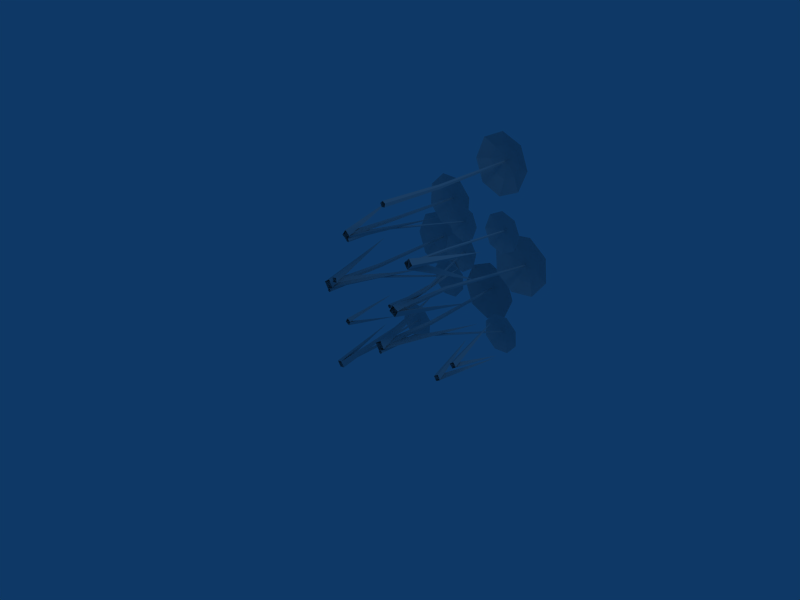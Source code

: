 # Source: papyrus2.blend  (saved by Blender 2.45.0; exported with 4.5.12 LTS)
import bpy
from mathutils import Matrix  # noqa: F401  (used for matrix-valued properties, if any)

bpy.ops.wm.read_factory_settings(use_empty=True)
scene = bpy.context.scene
scene.name = 'Scene'

# ---- collections
col_collection_1 = bpy.data.collections.new('Collection 1'); scene.collection.children.link(col_collection_1)

# ---- materials (node trees are filled in below, after node groups)
mat_material = bpy.data.materials.new('Material')
mat_material.alpha_threshold = 0.0
mat_material.roughness = 0.5
mat_material.line_color = (0.0, 0.0, 0.0, 1.0)

# ---- material node trees

# ---- world
world_world = bpy.data.worlds.new('World'); scene.world = world_world
world_world.color = (0.05656, 0.2208, 0.4)
world_world.use_sun_shadow = False
world_world.sun_shadow_jitter_overblur = 0.0
world_world.cycles.sampling_method = 'MANUAL'
world_world.cycles.sample_map_resolution = 256

# ---- cameras
cam_camera = bpy.data.cameras.new('Camera')
cam_camera.passepartout_alpha = 0.2
cam_camera.clip_end = 100.0
cam_camera.lens = 35.0
cam_camera.ortho_scale = 7.314
cam_camera.show_passepartout = False
cam_camera.show_safe_areas = True
cam_camera.dof.focus_distance = 0.0
cam_camera.dof.aperture_fstop = 128.0

# ---- lights
light_spot = bpy.data.lights.new('Spot', 'POINT')
light_spot.transmission_factor = 0.0
light_spot.cutoff_distance = 30.0
light_spot.energy = 100.0
light_spot.shadow_buffer_clip_start = 1.001
light_spot.shadow_soft_size = 1.0
light_spot.shadow_maximum_resolution = 0.006
light_spot.use_absolute_resolution = True
light_spot.cycles.use_multiple_importance_sampling = False

# ---- meshes
me_cube = bpy.data.meshes.new('Cube')
me_cube.from_pydata([(0.07216, 0.01563, -0.3602), (0.08101, 0.01563, -0.3044), (0.03059, 0.01563, -0.2787), (-0.009427, 0.01563, -0.3187), (0.01626, 0.01563, -0.3691), (0.07828, 1.073, -0.3507), (0.08464, 1.073, -0.3105), (0.04842, 1.073, -0.2921), (0.01968, 1.073, -0.3208), (0.03814, 1.073, -0.357), (-0.07455, 2.66, -0.3409), (-0.07078, 2.659, -0.3168), (-0.09224, 2.663, -0.3057), (-0.1093, 2.665, -0.323), (-0.09834, 2.664, -0.3447), (0.1242, 0.01563, -0.3451), (0.05705, 0.01563, -0.2401), (-0.04798, 0.01563, -0.3073), (0.01919, 0.01563, -0.4123), (-0.1383, 1.334, 0.01179), (0.3684, 1.81, -0.508), (-0.4581, 2.599, -0.7195), (-0.4581, 2.599, 0.01078), (0.2721, 2.588, 0.01078), (0.2721, 2.588, -0.7195), (-0.09301, 2.593, 0.1634), (-0.6108, 2.601, -0.3544), (-0.09301, 2.593, -0.8722), (0.4247, 2.586, -0.3544), (-0.08253, 2.722, -0.3016), (-0.3785, 2.684, -0.328), (-0.09268, 2.68, -0.04212), (0.1931, 2.676, -0.328), (-0.09268, 2.68, -0.6138), (0.1089, 2.677, -0.5296), (-0.2942, 2.683, -0.5296), (0.1089, 2.677, -0.1264), (-0.2942, 2.683, -0.1264), (-0.741, 0.944, 0.3052), (-0.8613, 0.6613, 0.7159), (-0.8096, -0.1222, 0.469), (-0.8201, -0.1215, 0.5419), (-0.7475, -0.1159, 0.5523), (-0.7369, -0.1166, 0.4794), (1.267, 0.01401, -0.3573), (1.225, 0.00956, -0.2923), (1.161, 0.002602, -0.3339), (1.202, 0.007052, -0.3989), (1.017, 0.8089, -0.1362), (1.298, 1.136, -0.4582), (-0.3231, 1.295, -0.2904), (-0.9032, 1.01, -0.6872), (-0.6437, -0.1334, -0.9286), (-0.7446, -0.1173, -0.9601), (-0.7791, -0.1348, -0.8604), (-0.6782, -0.1508, -0.8289), (-0.7665, 1.675, -1.008), (-0.9942, 1.671, -0.8965), (-0.6548, 1.675, -0.7805), (-0.8824, 1.671, -0.6688), (-0.7453, 1.673, -0.6771), (-0.9859, 1.67, -0.7593), (-0.9037, 1.673, -0.9999), (-0.6631, 1.676, -0.9177), (-0.8375, 1.699, -0.8506), (-1.109, 1.613, -0.6802), (-0.6735, 1.618, -0.5312), (-0.5246, 1.623, -0.9672), (-0.9605, 1.618, -1.116), (-0.922, 1.615, -0.5163), (-1.124, 1.615, -0.9287), (-0.712, 1.622, -1.131), (-0.5096, 1.622, -0.7186), (-0.8166, 1.663, -0.8306), (-0.8165, 1.664, -0.846), (-0.8309, 1.662, -0.851), (-0.84, 1.66, -0.8388), (-0.8311, 1.66, -0.8262), (-0.7101, 0.6139, -0.8743), (-0.7097, 0.6139, -0.8999), (-0.734, 0.6139, -0.9081), (-0.7493, 0.6139, -0.8876), (-0.7346, 0.6139, -0.8667), (-0.6944, -0.05188, -0.8735), (-0.6939, -0.05188, -0.9091), (-0.7276, -0.05188, -0.9207), (-0.749, -0.05188, -0.8921), (-0.7285, -0.05188, -0.863), (0.09739, -0.0006166, -0.4199), (0.08593, -0.0006166, -0.3842), (0.04845, -0.0006166, -0.3841), (0.03674, -0.0006166, -0.4197), (0.06698, -0.0006166, -0.4418), (0.09814, 0.6996, -0.4124), (0.08992, 0.6996, -0.3868), (0.06299, 0.6996, -0.3867), (0.05458, 0.6996, -0.4122), (0.07631, 0.6996, -0.4281), (0.5964, 2.159, -0.6994), (0.5914, 2.158, -0.684), (0.5754, 2.16, -0.6838), (0.5705, 2.162, -0.6991), (0.5834, 2.161, -0.7087), (0.484, 2.118, -1.033), (0.2687, 2.118, -0.6072), (0.6949, 2.111, -0.392), (0.9101, 2.111, -0.8182), (0.4368, 2.115, -0.4105), (0.2873, 2.12, -0.8653), (0.742, 2.115, -1.015), (0.8916, 2.11, -0.5601), (0.58, 2.199, -0.6788), (0.415, 2.174, -0.7815), (0.4976, 2.172, -0.5304), (0.7486, 2.169, -0.613), (0.6661, 2.172, -0.864), (0.7589, 2.17, -0.7555), (0.5236, 2.174, -0.8743), (0.6401, 2.17, -0.5202), (0.4048, 2.174, -0.639), (-0.1206, 2.174, 0.4544), (-0.2682, 2.17, 0.236), (-0.3389, 2.174, 0.602), (-0.4865, 2.17, 0.3837), (-0.4584, 2.172, 0.5237), (-0.4082, 2.169, 0.2642), (-0.1487, 2.172, 0.3143), (-0.1989, 2.174, 0.5738), (-0.293, 2.199, 0.4038), (-0.5073, 2.11, 0.1484), (-0.5982, 2.115, 0.6185), (-0.1281, 2.12, 0.7093), (-0.03727, 2.115, 0.2392), (-0.6492, 2.111, 0.3648), (-0.2537, 2.111, 0.09738), (0.01374, 2.118, 0.4929), (-0.3818, 2.118, 0.7603), (-0.3106, 2.161, 0.4283), (-0.2946, 2.162, 0.4262), (-0.2914, 2.16, 0.4104), (-0.3055, 2.158, 0.4028), (-0.3173, 2.159, 0.4138), (0.269, 0.6996, 0.4302), (0.2957, 0.6996, 0.4269), (0.3008, 0.6996, 0.4004), (0.2773, 0.6996, 0.3874), (0.2576, 0.6996, 0.4058), (0.2705, -0.0006166, 0.4467), (0.3077, -0.0006166, 0.4421), (0.3148, -0.0006166, 0.4053), (0.282, -0.0006166, 0.3871), (0.2546, -0.0006166, 0.4127), (0.7601, 0.02144, 1.202), (0.7639, 0.02144, 1.237), (0.7313, 0.02144, 1.252), (0.7074, 0.02144, 1.225), (0.7253, 0.02144, 1.194), (0.7637, 0.6872, 1.208), (0.7663, 0.6872, 1.234), (0.743, 0.6872, 1.244), (0.7258, 0.6872, 1.225), (0.7386, 0.6872, 1.203), (0.8677, 1.734, 1.22), (0.8693, 1.733, 1.235), (0.8555, 1.735, 1.241), (0.8453, 1.737, 1.23), (0.8529, 1.736, 1.217), (0.6393, 1.695, 0.9692), (0.6152, 1.695, 1.428), (1.074, 1.688, 1.452), (1.098, 1.688, 0.9933), (0.8395, 1.692, 1.536), (0.5313, 1.697, 1.194), (0.8737, 1.692, 0.8854), (1.182, 1.687, 1.228), (0.8614, 1.773, 1.244), (0.6764, 1.749, 1.218), (0.8465, 1.746, 1.407), (1.035, 1.744, 1.237), (0.8653, 1.746, 1.048), (0.9892, 1.744, 1.107), (0.7359, 1.748, 1.094), (0.9759, 1.744, 1.361), (0.7226, 1.748, 1.347), (0.7328, -0.07752, 1.148), (0.8056, -0.0615, 1.224), (0.727, -0.04402, 1.295), (0.6541, -0.06005, 1.218), (0.9983, 1.083, 1.133), (0.6849, 1.368, 0.5044), (-0.8551, 1.085, -0.1622), (-0.4241, 0.7902, -0.2905), (-0.6373, -0.02671, -0.1086), (-0.5692, -0.02671, -0.1451), (-0.6058, -0.02671, -0.2132), (-0.6738, -0.02671, -0.1766), (1.501, -0.0512, 0.03359), (1.545, -0.04568, -0.02498), (1.604, -0.04505, 0.01951), (1.56, -0.05057, 0.07808), (1.64, 0.7462, -0.1124), (1.307, 0.9946, 0.1877), (1.011, 2.437, 0.3471), (0.6585, 2.431, 0.1508), (0.8142, 2.437, 0.6992), (0.4621, 2.431, 0.5029), (0.5971, 2.434, 0.6747), (0.4867, 2.43, 0.2858), (0.8756, 2.434, 0.1753), (0.986, 2.438, 0.5642), (0.7403, 2.476, 0.397), (0.2716, 2.339, 0.1961), (0.4716, 2.347, 0.9005), (1.176, 2.355, 0.7004), (0.9759, 2.347, -0.004053), (0.2271, 2.342, 0.5893), (0.5827, 2.342, -0.04852), (1.22, 2.353, 0.3071), (0.8648, 2.353, 0.945), (-0.025, 1.81, 0.3576), (0.6707, 1.334, 0.1505), (0.3266, 0.01563, 0.4442), (0.4364, 0.01563, 0.3851), (0.3774, 0.01563, 0.2753), (0.2676, 0.01563, 0.3344), (0.7331, 2.417, 0.4424), (0.7533, 2.419, 0.4287), (0.7468, 2.416, 0.4053), (0.7227, 2.413, 0.4045), (0.7142, 2.414, 0.4275), (0.337, 1.073, 0.3866), (0.3707, 1.073, 0.364), (0.3596, 1.073, 0.3249), (0.319, 1.073, 0.3234), (0.305, 1.073, 0.3615), (0.3502, 0.01563, 0.4079), (0.3972, 0.01563, 0.3763), (0.3817, 0.01563, 0.3219), (0.3252, 0.01563, 0.3198), (0.3057, 0.01563, 0.3729), (-0.4988, -0.06123, 1.252), (-0.5079, -0.06123, 1.301), (-0.5566, -0.06123, 1.307), (-0.5775, -0.06123, 1.262), (-0.5418, -0.06123, 1.229), (-0.4966, 0.8555, 1.262), (-0.5031, 0.8555, 1.297), (-0.5381, 0.8555, 1.301), (-0.5532, 0.8555, 1.269), (-0.5275, 0.8555, 1.245), (-0.6242, 2.232, 1.225), (-0.6282, 2.232, 1.246), (-0.649, 2.234, 1.249), (-0.6578, 2.237, 1.23), (-0.6425, 2.235, 1.215), (-0.4607, -0.06123, 1.28), (-0.5463, -0.06123, 1.346), (-0.6124, -0.06123, 1.26), (-0.5268, -0.06123, 1.194), (-0.7795, 1.082, 1.495), (-0.2137, 1.495, 1.219), (-0.8265, 2.179, 0.8039), (-1.04, 2.179, 1.4), (-0.4442, 2.17, 1.614), (-0.2304, 2.17, 1.018), (-0.7869, 2.174, 1.632), (-1.058, 2.181, 1.057), (-0.4838, 2.174, 0.7861), (-0.2127, 2.168, 1.36), (-0.6422, 2.286, 1.255), (-0.8761, 2.253, 1.147), (-0.7265, 2.25, 1.464), (-0.4095, 2.246, 1.314), (-0.5591, 2.25, 0.9971), (-0.4192, 2.247, 1.125), (-0.7483, 2.252, 1.007), (-0.5372, 2.247, 1.454), (-0.8663, 2.252, 1.336), (-0.4607, -0.07532, 1.211), (-0.4805, -0.07532, 1.237), (-0.5112, -0.07532, 1.226), (-0.5103, -0.07532, 1.194), (-0.4791, -0.07532, 1.184), (-0.4623, 0.5319, 1.217), (-0.4765, 0.5319, 1.236), (-0.4985, 0.5319, 1.228), (-0.4979, 0.5319, 1.205), (-0.4755, 0.5319, 1.198), (0.02842, 1.797, 1.129), (0.01985, 1.797, 1.14), (0.006736, 1.799, 1.136), (0.007208, 1.8, 1.122), (0.02061, 1.799, 1.118), (0.03444, 1.762, 0.8234), (-0.266, 1.762, 1.108), (0.01887, 1.756, 1.409), (0.3193, 1.756, 1.124), (-0.1864, 1.759, 1.318), (-0.1753, 1.764, 0.9031), (0.2397, 1.759, 0.914), (0.2286, 1.755, 1.329), (0.009024, 1.832, 1.141), (-0.09559, 1.811, 1.009), (-0.1017, 1.808, 1.238), (0.1274, 1.806, 1.244), (0.1335, 1.808, 1.015), (0.1775, 1.807, 1.131), (0.02022, 1.81, 0.9649), (0.01162, 1.807, 1.288), (-0.1456, 1.81, 1.122), (-0.7399, 2.174, -0.02761), (-0.5046, 2.17, 0.0912), (-0.6211, 2.174, -0.2629), (-0.3858, 2.17, -0.1441), (-0.4786, 2.172, -0.2527), (-0.396, 2.169, -0.001609), (-0.6471, 2.172, 0.08098), (-0.7296, 2.174, -0.1701), (-0.5647, 2.199, -0.06745), (-0.2531, 2.11, 0.05124), (-0.4026, 2.115, -0.4035), (-0.8574, 2.12, -0.2539), (-0.7079, 2.115, 0.2008), (-0.2346, 2.111, -0.2068), (-0.4498, 2.111, 0.2194), (-0.8759, 2.118, 0.004141), (-0.6607, 2.118, -0.4221), (-0.5612, 2.161, -0.09737), (-0.5742, 2.162, -0.08775), (-0.5693, 2.16, -0.07245), (-0.5533, 2.158, -0.0726), (-0.5483, 2.159, -0.088), (-1.068, 0.6996, 0.1832), (-1.09, 0.6996, 0.1991), (-1.082, 0.6996, 0.2247), (-1.055, 0.6996, 0.2246), (-1.047, 0.6996, 0.199), (-1.078, -0.0006166, 0.1695), (-1.108, -0.0006166, 0.1917), (-1.096, -0.0006166, 0.2273), (-1.059, -0.0006166, 0.2272), (-1.047, -0.0006166, 0.1915), (-1.439, 2.683, 0.485), (-1.036, 2.677, 0.485), (-1.439, 2.683, 0.0818), (-1.036, 2.677, 0.0818), (-1.237, 2.68, -0.002479), (-0.9515, 2.676, 0.2834), (-1.237, 2.68, 0.5692), (-1.523, 2.684, 0.2834), (-1.227, 2.722, 0.3098), (-0.7199, 2.586, 0.257), (-1.238, 2.593, -0.2608), (-1.755, 2.601, 0.257), (-1.238, 2.593, 0.7748), (-0.8726, 2.588, -0.1082), (-0.8726, 2.588, 0.6221), (-1.603, 2.599, 0.6221), (-1.603, 2.599, -0.1082), (-0.7762, 1.81, 0.1034), (-1.283, 1.334, 0.6232), (-1.125, 0.01563, 0.1991), (-1.193, 0.01563, 0.3041), (-1.088, 0.01563, 0.3713), (-1.02, 0.01563, 0.2662), (-1.243, 2.664, 0.2666), (-1.254, 2.665, 0.2884), (-1.237, 2.663, 0.3057), (-1.215, 2.659, 0.2946), (-1.219, 2.66, 0.2704), (-1.107, 1.073, 0.2543), (-1.125, 1.073, 0.2906), (-1.096, 1.073, 0.3193), (-1.06, 1.073, 0.3008), (-1.066, 1.073, 0.2607), (-1.128, 0.01563, 0.2423), (-1.154, 0.01563, 0.2927), (-1.114, 0.01563, 0.3327), (-1.064, 0.01563, 0.307), (-1.073, 0.01563, 0.2511), (-0.159, 2.683, 2.088), (0.2441, 2.677, 2.088), (-0.159, 2.683, 1.685), (0.2441, 2.677, 1.685), (0.04252, 2.68, 1.6), (0.3283, 2.676, 1.886), (0.04252, 2.68, 2.172), (-0.2433, 2.684, 1.886), (0.05268, 2.722, 1.913), (0.5599, 2.586, 1.86), (0.04219, 2.593, 1.342), (-0.4756, 2.601, 1.86), (0.04219, 2.593, 2.378), (0.4073, 2.588, 1.495), (0.4073, 2.588, 2.225), (-0.3229, 2.599, 2.225), (-0.3229, 2.599, 1.495), (0.03686, 2.664, 1.87), (0.02593, 2.665, 1.891), (0.04296, 2.663, 1.909), (0.06442, 2.659, 1.898), (0.06066, 2.66, 1.873), (0.1733, 1.073, 1.857), (0.1549, 1.073, 1.894), (0.1836, 1.073, 1.922), (0.2198, 1.073, 1.904), (0.2135, 1.073, 1.864), (0.1515, 0.01563, 1.845), (0.1258, 0.01563, 1.896), (0.1658, 0.01563, 1.936), (0.2162, 0.01563, 1.91), (0.2074, 0.01563, 1.854)], [], [(15, 17, 19), (16, 15, 19), (17, 16, 19), (17, 15, 20), (18, 17, 20), (15, 18, 20), (34, 29, 32), (33, 29, 34), (35, 29, 33), (30, 29, 35), (32, 29, 36), (36, 29, 31), (31, 29, 37), (37, 29, 30), (43, 40, 38), (40, 41, 38), (41, 43, 38), (41, 42, 39), (42, 43, 39), (43, 41, 39), (44, 46, 48), (45, 44, 48), (46, 45, 48), (46, 44, 49), (47, 46, 49), (44, 47, 49), (55, 52, 50), (52, 53, 50), (53, 55, 50), (53, 54, 51), (54, 55, 51), (55, 53, 51), (56, 64, 63), (62, 64, 56), (57, 64, 62), (61, 64, 57), (63, 64, 58), (58, 64, 60), (60, 64, 59), (59, 64, 61), (116, 111, 114), (115, 111, 116), (117, 111, 115), (112, 111, 117), (114, 111, 118), (118, 111, 113), (113, 111, 119), (119, 111, 112), (104, 119, 112), (104, 112, 108), (107, 113, 119), (107, 119, 104), (105, 118, 107), (118, 113, 107), (110, 114, 105), (114, 118, 105), (108, 112, 117), (108, 117, 103), (103, 117, 115), (103, 115, 109), (109, 115, 106), (115, 116, 106), (106, 116, 110), (116, 114, 110), (93, 97, 102), (93, 102, 98), (97, 96, 101), (97, 101, 102), (96, 95, 100), (96, 100, 101), (95, 94, 100), (94, 99, 100), (94, 93, 99), (93, 98, 99), (88, 92, 97), (88, 97, 93), (92, 91, 96), (92, 96, 97), (91, 90, 96), (90, 95, 96), (90, 89, 95), (89, 94, 95), (89, 88, 93), (89, 93, 94), (86, 87, 82), (86, 82, 81), (85, 86, 80), (86, 81, 80), (84, 85, 79), (85, 80, 79), (83, 84, 79), (83, 79, 78), (87, 83, 78), (87, 78, 82), (81, 82, 77), (81, 77, 76), (80, 81, 75), (81, 76, 75), (79, 80, 74), (80, 75, 74), (78, 79, 74), (78, 74, 73), (82, 78, 73), (82, 73, 77), (69, 59, 65), (59, 61, 65), (66, 60, 69), (60, 59, 69), (72, 58, 60), (72, 60, 66), (67, 63, 58), (67, 58, 72), (65, 61, 70), (61, 57, 70), (70, 57, 68), (57, 62, 68), (68, 62, 56), (68, 56, 71), (71, 56, 63), (71, 63, 67), (22, 37, 30), (22, 30, 26), (25, 31, 37), (25, 37, 22), (23, 36, 25), (36, 31, 25), (28, 32, 23), (32, 36, 23), (26, 30, 35), (26, 35, 21), (21, 35, 33), (21, 33, 27), (27, 33, 24), (33, 34, 24), (24, 34, 28), (34, 32, 28), (5, 9, 10), (9, 14, 10), (9, 8, 14), (8, 13, 14), (8, 7, 12), (8, 12, 13), (7, 6, 11), (7, 11, 12), (6, 5, 11), (5, 10, 11), (0, 4, 9), (0, 9, 5), (4, 3, 8), (4, 8, 9), (3, 2, 8), (2, 7, 8), (2, 1, 7), (1, 6, 7), (1, 0, 5), (1, 5, 6), (238, 234, 233), (238, 239, 234), (238, 233, 232), (237, 238, 232), (237, 232, 231), (236, 237, 231), (235, 231, 230), (235, 236, 231), (239, 230, 234), (239, 235, 230), (234, 229, 228), (233, 234, 228), (232, 228, 227), (232, 233, 228), (231, 227, 226), (231, 232, 227), (231, 226, 225), (230, 231, 225), (230, 225, 229), (234, 230, 229), (205, 207, 211), (215, 205, 211), (206, 205, 215), (212, 206, 215), (218, 206, 212), (218, 204, 206), (213, 204, 218), (213, 209, 204), (207, 203, 216), (211, 207, 216), (203, 208, 214), (216, 203, 214), (214, 202, 217), (214, 208, 202), (217, 209, 213), (217, 202, 209), (168, 176, 172), (168, 183, 176), (171, 183, 168), (171, 177, 183), (182, 177, 171), (169, 182, 171), (178, 182, 169), (174, 178, 169), (172, 181, 167), (172, 176, 181), (167, 179, 173), (167, 181, 179), (179, 180, 170), (173, 179, 170), (180, 178, 174), (170, 180, 174), (157, 166, 162), (157, 161, 166), (161, 165, 166), (161, 160, 165), (159, 164, 165), (160, 159, 165), (158, 163, 164), (159, 158, 164), (158, 162, 163), (158, 157, 162), (152, 161, 157), (152, 156, 161), (156, 160, 161), (156, 155, 160), (154, 159, 160), (155, 154, 160), (153, 158, 159), (154, 153, 159), (153, 157, 158), (153, 152, 157), (150, 146, 145), (150, 151, 146), (150, 145, 144), (149, 150, 144), (149, 144, 143), (148, 149, 143), (147, 143, 142), (147, 148, 143), (151, 142, 146), (151, 147, 142), (146, 141, 140), (145, 146, 140), (145, 140, 139), (144, 145, 139), (143, 139, 138), (143, 144, 139), (142, 138, 137), (142, 143, 138), (146, 137, 141), (146, 142, 137), (123, 125, 129), (133, 123, 129), (124, 123, 133), (130, 124, 133), (136, 124, 130), (136, 122, 124), (131, 122, 136), (131, 127, 122), (125, 121, 134), (129, 125, 134), (121, 126, 132), (134, 121, 132), (132, 120, 135), (132, 126, 120), (135, 127, 131), (135, 120, 127), (120, 128, 127), (126, 128, 120), (121, 128, 126), (125, 128, 121), (127, 128, 122), (122, 128, 124), (124, 128, 123), (123, 128, 125), (180, 175, 178), (179, 175, 180), (181, 175, 179), (176, 175, 181), (178, 175, 182), (182, 175, 177), (177, 175, 183), (183, 175, 176), (184, 186, 188), (185, 184, 188), (186, 185, 188), (186, 184, 189), (187, 186, 189), (184, 187, 189), (195, 192, 190), (192, 193, 190), (193, 195, 190), (193, 194, 191), (194, 195, 191), (195, 193, 191), (196, 198, 200), (197, 196, 200), (198, 197, 200), (198, 196, 201), (199, 198, 201), (196, 199, 201), (202, 210, 209), (208, 210, 202), (203, 210, 208), (207, 210, 203), (209, 210, 204), (204, 210, 206), (206, 210, 205), (205, 210, 207), (224, 221, 219), (221, 222, 219), (222, 224, 219), (222, 223, 220), (223, 224, 220), (224, 222, 220), (255, 257, 259), (256, 255, 259), (257, 256, 259), (257, 255, 260), (258, 257, 260), (255, 258, 260), (274, 269, 272), (273, 269, 274), (275, 269, 273), (270, 269, 275), (272, 269, 276), (276, 269, 271), (271, 269, 277), (277, 269, 270), (306, 301, 304), (305, 301, 306), (307, 301, 305), (302, 301, 307), (304, 301, 308), (308, 301, 303), (303, 301, 309), (309, 301, 302), (294, 309, 302), (294, 302, 298), (297, 303, 309), (297, 309, 294), (295, 308, 297), (308, 303, 297), (300, 304, 295), (304, 308, 295), (298, 302, 307), (298, 307, 293), (293, 307, 305), (293, 305, 299), (299, 305, 296), (305, 306, 296), (296, 306, 300), (306, 304, 300), (283, 287, 292), (283, 292, 288), (287, 286, 291), (287, 291, 292), (286, 285, 290), (286, 290, 291), (285, 284, 290), (284, 289, 290), (284, 283, 289), (283, 288, 289), (278, 282, 287), (278, 287, 283), (282, 281, 286), (282, 286, 287), (281, 280, 286), (280, 285, 286), (280, 279, 285), (279, 284, 285), (279, 278, 283), (279, 283, 284), (262, 277, 270), (262, 270, 266), (265, 271, 277), (265, 277, 262), (263, 276, 265), (276, 271, 265), (268, 272, 263), (272, 276, 263), (266, 270, 275), (266, 275, 261), (261, 275, 273), (261, 273, 267), (267, 273, 264), (273, 274, 264), (264, 274, 268), (274, 272, 268), (245, 249, 250), (249, 254, 250), (249, 248, 254), (248, 253, 254), (248, 247, 252), (248, 252, 253), (247, 246, 251), (247, 251, 252), (246, 245, 251), (245, 250, 251), (240, 244, 249), (240, 249, 245), (244, 243, 248), (244, 248, 249), (243, 242, 248), (242, 247, 248), (242, 241, 247), (241, 246, 247), (241, 240, 245), (241, 245, 246), (378, 374, 373), (378, 379, 374), (378, 373, 372), (377, 378, 372), (377, 372, 371), (376, 377, 371), (375, 371, 370), (375, 376, 371), (379, 370, 374), (379, 375, 370), (374, 369, 368), (373, 374, 368), (372, 368, 367), (372, 373, 368), (371, 367, 366), (371, 372, 367), (371, 366, 365), (370, 371, 365), (370, 365, 369), (374, 370, 369), (345, 347, 351), (355, 345, 351), (346, 345, 355), (352, 346, 355), (358, 346, 352), (358, 344, 346), (353, 344, 358), (353, 349, 344), (347, 343, 356), (351, 347, 356), (343, 348, 354), (356, 343, 354), (354, 342, 357), (354, 348, 342), (357, 349, 353), (357, 342, 349), (340, 336, 335), (340, 341, 336), (340, 335, 334), (339, 340, 334), (339, 334, 333), (338, 339, 333), (337, 333, 332), (337, 338, 333), (341, 332, 336), (341, 337, 332), (336, 331, 330), (335, 336, 330), (335, 330, 329), (334, 335, 329), (333, 329, 328), (333, 334, 329), (332, 328, 327), (332, 333, 328), (336, 327, 331), (336, 332, 327), (313, 315, 319), (323, 313, 319), (314, 313, 323), (320, 314, 323), (326, 314, 320), (326, 312, 314), (321, 312, 326), (321, 317, 312), (315, 311, 324), (319, 315, 324), (311, 316, 322), (324, 311, 322), (322, 310, 325), (322, 316, 310), (325, 317, 321), (325, 310, 317), (310, 318, 317), (316, 318, 310), (311, 318, 316), (315, 318, 311), (317, 318, 312), (312, 318, 314), (314, 318, 313), (313, 318, 315), (342, 350, 349), (348, 350, 342), (343, 350, 348), (347, 350, 343), (349, 350, 344), (344, 350, 346), (346, 350, 345), (345, 350, 347), (364, 361, 359), (361, 362, 359), (362, 364, 359), (362, 363, 360), (363, 364, 360), (364, 362, 360), (410, 406, 405), (410, 411, 406), (410, 405, 404), (409, 410, 404), (409, 404, 403), (408, 409, 403), (407, 403, 402), (407, 408, 403), (411, 402, 406), (411, 407, 402), (406, 401, 400), (405, 406, 400), (404, 400, 399), (404, 405, 400), (403, 399, 398), (403, 404, 399), (403, 398, 397), (402, 403, 397), (402, 397, 401), (406, 402, 401), (383, 385, 389), (393, 383, 389), (384, 383, 393), (390, 384, 393), (396, 384, 390), (396, 382, 384), (391, 382, 396), (391, 387, 382), (385, 381, 394), (389, 385, 394), (381, 386, 392), (394, 381, 392), (392, 380, 395), (392, 386, 380), (395, 387, 391), (395, 380, 387), (380, 388, 387), (386, 388, 380), (381, 388, 386), (385, 388, 381), (387, 388, 382), (382, 388, 384), (384, 388, 383), (383, 388, 385)])
_uv = me_cube.uv_layers.new(name='UVTex')
_uv.uv.foreach_set('vector', [0.8849, 0.8021, 0.9453, 0.8154, 0.9453, 0.8154, 0.9084, 0.8389, 0.8849, 0.8021, 0.8849, 0.8021, 0.9453, 0.8154, 0.9084, 0.8389, 0.9084, 0.8389, 0.9453, 0.8154, 0.8849, 0.8021, 0.8849, 0.8021, 0.9217, 0.7785, 0.9453, 0.8154, 0.9453, 0.8154, 0.8849, 0.8021, 0.9217, 0.7785, 0.9217, 0.7785, 0.2309, 0.483, 0.3863, 0.6662, 0.1715, 0.6731, 0.3909, 0.4161, 0.3863, 0.6662, 0.2309, 0.483, 0.5522, 0.4705, 0.3863, 0.6662, 0.3909, 0.4161, 0.6178, 0.6431, 0.3863, 0.6662, 0.5522, 0.4705, 0.1715, 0.6731, 0.3863, 0.6662, 0.2309, 0.8031, 0.2309, 0.8031, 0.3863, 0.6662, 0.3909, 0.87, 0.3909, 0.87, 0.3863, 0.6662, 0.5509, 0.8031, 0.5509, 0.8031, 0.3863, 0.6662, 0.6178, 0.6431, 0.8849, 0.8021, 0.9217, 0.7785, 0.9217, 0.7785, 0.9217, 0.7785, 0.9453, 0.8154, 0.9453, 0.8154, 0.9453, 0.8154, 0.8849, 0.8021, 0.8849, 0.8021, 0.9453, 0.8154, 0.9084, 0.8389, 0.9084, 0.8389, 0.9084, 0.8389, 0.8849, 0.8021, 0.8849, 0.8021, 0.8849, 0.8021, 0.9453, 0.8154, 0.9453, 0.8154, 0.8849, 0.8021, 0.9453, 0.8154, 0.9453, 0.8154, 0.9084, 0.8389, 0.8849, 0.8021, 0.8849, 0.8021, 0.9453, 0.8154, 0.9084, 0.8389, 0.9084, 0.8389, 0.9453, 0.8154, 0.8849, 0.8021, 0.8849, 0.8021, 0.9217, 0.7785, 0.9453, 0.8154, 0.9453, 0.8154, 0.8849, 0.8021, 0.9217, 0.7785, 0.9217, 0.7785, 0.8849, 0.8021, 0.9217, 0.7785, 0.9217, 0.7785, 0.9217, 0.7785, 0.9453, 0.8154, 0.9453, 0.8154, 0.9453, 0.8154, 0.8849, 0.8021, 0.8849, 0.8021, 0.9453, 0.8154, 0.9084, 0.8389, 0.9084, 0.8389, 0.9084, 0.8389, 0.8849, 0.8021, 0.8849, 0.8021, 0.8849, 0.8021, 0.9453, 0.8154, 0.9453, 0.8154, 0.5509, 0.8031, 0.3863, 0.6662, 0.6178, 0.6431, 0.3909, 0.87, 0.3863, 0.6662, 0.5509, 0.8031, 0.2309, 0.8031, 0.3863, 0.6662, 0.3909, 0.87, 0.1715, 0.6731, 0.3863, 0.6662, 0.2309, 0.8031, 0.6178, 0.6431, 0.3863, 0.6662, 0.5522, 0.4705, 0.5522, 0.4705, 0.3863, 0.6662, 0.3909, 0.4161, 0.3909, 0.4161, 0.3863, 0.6662, 0.2309, 0.483, 0.2309, 0.483, 0.3863, 0.6662, 0.1715, 0.6731, 0.2309, 0.483, 0.3863, 0.6662, 0.1715, 0.6731, 0.3909, 0.4161, 0.3863, 0.6662, 0.2309, 0.483, 0.5522, 0.4705, 0.3863, 0.6662, 0.3909, 0.4161, 0.6178, 0.6431, 0.3863, 0.6662, 0.5522, 0.4705, 0.1715, 0.6731, 0.3863, 0.6662, 0.2309, 0.8031, 0.2309, 0.8031, 0.3863, 0.6662, 0.3909, 0.87, 0.3909, 0.87, 0.3863, 0.6662, 0.5509, 0.8031, 0.5509, 0.8031, 0.3863, 0.6662, 0.6178, 0.6431, 0.7155, 0.94, 0.5509, 0.8031, 0.6178, 0.6431, 0.7155, 0.94, 0.6178, 0.6431, 0.8494, 0.6199, 0.3955, 1.074, 0.3909, 0.87, 0.5509, 0.8031, 0.3955, 1.074, 0.5509, 0.8031, 0.7155, 0.94, 0.07542, 0.94, 0.2309, 0.8031, 0.3955, 1.074, 0.2309, 0.8031, 0.3909, 0.87, 0.3955, 1.074, -0.04339, 0.6799, 0.1715, 0.6731, 0.07542, 0.94, 0.1715, 0.6731, 0.2309, 0.8031, 0.07542, 0.94, 0.8494, 0.6199, 0.6178, 0.6431, 0.5522, 0.4705, 0.8494, 0.6199, 0.5522, 0.4705, 0.718, 0.2748, 0.718, 0.2748, 0.5522, 0.4705, 0.3909, 0.4161, 0.718, 0.2748, 0.3909, 0.4161, 0.3955, 0.166, 0.3955, 0.166, 0.3909, 0.4161, 0.07542, 0.2998, 0.3909, 0.4161, 0.2309, 0.483, 0.07542, 0.2998, 0.07542, 0.2998, 0.2309, 0.483, -0.04339, 0.6799, 0.2309, 0.483, 0.1715, 0.6731, -0.04339, 0.6799, 0.9097, 0.3913, 0.8786, 0.3913, 0.9196, 0.9645, 0.9097, 0.3913, 0.9196, 0.9645, 0.9447, 0.9602, 0.8786, 0.3913, 0.8644, 0.3913, 0.908, 0.9665, 0.8786, 0.3913, 0.908, 0.9665, 0.9196, 0.9645, 0.8644, 0.3913, 0.8866, 0.3913, 0.926, 0.9634, 0.8644, 0.3913, 0.926, 0.9634, 0.908, 0.9665, 0.8866, 0.3913, 0.9146, 0.3913, 0.926, 0.9634, 0.9146, 0.3913, 0.9486, 0.9595, 0.926, 0.9634, 0.9146, 0.3913, 0.9097, 0.3913, 0.9486, 0.9595, 0.9097, 0.3913, 0.9447, 0.9602, 0.9486, 0.9595, 0.881, 0.06609, 0.8574, 0.06609, 0.8786, 0.3913, 0.881, 0.06609, 0.8786, 0.3913, 0.9097, 0.3913, 0.8574, 0.06609, 0.8466, 0.06609, 0.8644, 0.3913, 0.8574, 0.06609, 0.8644, 0.3913, 0.8786, 0.3913, 0.8466, 0.06609, 0.8634, 0.06609, 0.8644, 0.3913, 0.8634, 0.06609, 0.8866, 0.3913, 0.8644, 0.3913, 0.8634, 0.06609, 0.8847, 0.06609, 0.8866, 0.3913, 0.8847, 0.06609, 0.9146, 0.3913, 0.8866, 0.3913, 0.8847, 0.06609, 0.881, 0.06609, 0.9097, 0.3913, 0.8847, 0.06609, 0.9097, 0.3913, 0.9146, 0.3913, 0.8847, 0.06609, 0.881, 0.06609, 0.9097, 0.3913, 0.8847, 0.06609, 0.9097, 0.3913, 0.9146, 0.3913, 0.8634, 0.06609, 0.8847, 0.06609, 0.8866, 0.3913, 0.8847, 0.06609, 0.9146, 0.3913, 0.8866, 0.3913, 0.8466, 0.06609, 0.8634, 0.06609, 0.8644, 0.3913, 0.8634, 0.06609, 0.8866, 0.3913, 0.8644, 0.3913, 0.8574, 0.06609, 0.8466, 0.06609, 0.8644, 0.3913, 0.8574, 0.06609, 0.8644, 0.3913, 0.8786, 0.3913, 0.881, 0.06609, 0.8574, 0.06609, 0.8786, 0.3913, 0.881, 0.06609, 0.8786, 0.3913, 0.9097, 0.3913, 0.9146, 0.3913, 0.9097, 0.3913, 0.9447, 0.9602, 0.9146, 0.3913, 0.9447, 0.9602, 0.9486, 0.9595, 0.8866, 0.3913, 0.9146, 0.3913, 0.926, 0.9634, 0.9146, 0.3913, 0.9486, 0.9595, 0.926, 0.9634, 0.8644, 0.3913, 0.8866, 0.3913, 0.908, 0.9665, 0.8866, 0.3913, 0.926, 0.9634, 0.908, 0.9665, 0.8786, 0.3913, 0.8644, 0.3913, 0.908, 0.9665, 0.8786, 0.3913, 0.908, 0.9665, 0.9196, 0.9645, 0.9097, 0.3913, 0.8786, 0.3913, 0.9196, 0.9645, 0.9097, 0.3913, 0.9196, 0.9645, 0.9447, 0.9602, 0.07542, 0.2998, 0.2309, 0.483, -0.04339, 0.6799, 0.2309, 0.483, 0.1715, 0.6731, -0.04339, 0.6799, 0.3955, 0.166, 0.3909, 0.4161, 0.07542, 0.2998, 0.3909, 0.4161, 0.2309, 0.483, 0.07542, 0.2998, 0.718, 0.2748, 0.5522, 0.4705, 0.3909, 0.4161, 0.718, 0.2748, 0.3909, 0.4161, 0.3955, 0.166, 0.8494, 0.6199, 0.6178, 0.6431, 0.5522, 0.4705, 0.8494, 0.6199, 0.5522, 0.4705, 0.718, 0.2748, -0.04339, 0.6799, 0.1715, 0.6731, 0.07542, 0.94, 0.1715, 0.6731, 0.2309, 0.8031, 0.07542, 0.94, 0.07542, 0.94, 0.2309, 0.8031, 0.3955, 1.074, 0.2309, 0.8031, 0.3909, 0.87, 0.3955, 1.074, 0.3955, 1.074, 0.3909, 0.87, 0.5509, 0.8031, 0.3955, 1.074, 0.5509, 0.8031, 0.7155, 0.94, 0.7155, 0.94, 0.5509, 0.8031, 0.6178, 0.6431, 0.7155, 0.94, 0.6178, 0.6431, 0.8494, 0.6199, 0.7155, 0.94, 0.5509, 0.8031, 0.6178, 0.6431, 0.7155, 0.94, 0.6178, 0.6431, 0.8494, 0.6199, 0.3955, 1.074, 0.3909, 0.87, 0.5509, 0.8031, 0.3955, 1.074, 0.5509, 0.8031, 0.7155, 0.94, 0.07542, 0.94, 0.2309, 0.8031, 0.3955, 1.074, 0.2309, 0.8031, 0.3909, 0.87, 0.3955, 1.074, -0.04339, 0.6799, 0.1715, 0.6731, 0.07542, 0.94, 0.1715, 0.6731, 0.2309, 0.8031, 0.07542, 0.94, 0.8494, 0.6199, 0.6178, 0.6431, 0.5522, 0.4705, 0.8494, 0.6199, 0.5522, 0.4705, 0.718, 0.2748, 0.718, 0.2748, 0.5522, 0.4705, 0.3909, 0.4161, 0.718, 0.2748, 0.3909, 0.4161, 0.3955, 0.166, 0.3955, 0.166, 0.3909, 0.4161, 0.07542, 0.2998, 0.3909, 0.4161, 0.2309, 0.483, 0.07542, 0.2998, 0.07542, 0.2998, 0.2309, 0.483, -0.04339, 0.6799, 0.2309, 0.483, 0.1715, 0.6731, -0.04339, 0.6799, 0.9097, 0.3913, 0.8786, 0.3913, 0.9447, 0.9602, 0.8786, 0.3913, 0.9196, 0.9645, 0.9447, 0.9602, 0.8786, 0.3913, 0.8644, 0.3913, 0.9196, 0.9645, 0.8644, 0.3913, 0.908, 0.9665, 0.9196, 0.9645, 0.8644, 0.3913, 0.8866, 0.3913, 0.926, 0.9634, 0.8644, 0.3913, 0.926, 0.9634, 0.908, 0.9665, 0.8866, 0.3913, 0.9146, 0.3913, 0.9486, 0.9595, 0.8866, 0.3913, 0.9486, 0.9595, 0.926, 0.9634, 0.9146, 0.3913, 0.9097, 0.3913, 0.9486, 0.9595, 0.9097, 0.3913, 0.9447, 0.9602, 0.9486, 0.9595, 0.881, 0.06609, 0.8574, 0.06609, 0.8786, 0.3913, 0.881, 0.06609, 0.8786, 0.3913, 0.9097, 0.3913, 0.8574, 0.06609, 0.8466, 0.06609, 0.8644, 0.3913, 0.8574, 0.06609, 0.8644, 0.3913, 0.8786, 0.3913, 0.8466, 0.06609, 0.8634, 0.06609, 0.8644, 0.3913, 0.8634, 0.06609, 0.8866, 0.3913, 0.8644, 0.3913, 0.8634, 0.06609, 0.8847, 0.06609, 0.8866, 0.3913, 0.8847, 0.06609, 0.9146, 0.3913, 0.8866, 0.3913, 0.8847, 0.06609, 0.881, 0.06609, 0.9097, 0.3913, 0.8847, 0.06609, 0.9097, 0.3913, 0.9146, 0.3913, 0.8847, 0.06609, 0.9097, 0.3913, 0.9146, 0.3913, 0.8847, 0.06609, 0.881, 0.06609, 0.9097, 0.3913, 0.8847, 0.06609, 0.9146, 0.3913, 0.8866, 0.3913, 0.8634, 0.06609, 0.8847, 0.06609, 0.8866, 0.3913, 0.8634, 0.06609, 0.8866, 0.3913, 0.8644, 0.3913, 0.8466, 0.06609, 0.8634, 0.06609, 0.8644, 0.3913, 0.8574, 0.06609, 0.8644, 0.3913, 0.8786, 0.3913, 0.8574, 0.06609, 0.8466, 0.06609, 0.8644, 0.3913, 0.881, 0.06609, 0.8786, 0.3913, 0.9097, 0.3913, 0.881, 0.06609, 0.8574, 0.06609, 0.8786, 0.3913, 0.9097, 0.3913, 0.9447, 0.9602, 0.9486, 0.9595, 0.9146, 0.3913, 0.9097, 0.3913, 0.9486, 0.9595, 0.8866, 0.3913, 0.9486, 0.9595, 0.926, 0.9634, 0.8866, 0.3913, 0.9146, 0.3913, 0.9486, 0.9595, 0.8644, 0.3913, 0.926, 0.9634, 0.908, 0.9665, 0.8644, 0.3913, 0.8866, 0.3913, 0.926, 0.9634, 0.8644, 0.3913, 0.908, 0.9665, 0.9196, 0.9645, 0.8786, 0.3913, 0.8644, 0.3913, 0.9196, 0.9645, 0.8786, 0.3913, 0.9196, 0.9645, 0.9447, 0.9602, 0.9097, 0.3913, 0.8786, 0.3913, 0.9447, 0.9602, 0.2309, 0.483, 0.1715, 0.6731, -0.04339, 0.6799, 0.07542, 0.2998, 0.2309, 0.483, -0.04339, 0.6799, 0.3909, 0.4161, 0.2309, 0.483, 0.07542, 0.2998, 0.3955, 0.166, 0.3909, 0.4161, 0.07542, 0.2998, 0.718, 0.2748, 0.3909, 0.4161, 0.3955, 0.166, 0.718, 0.2748, 0.5522, 0.4705, 0.3909, 0.4161, 0.8494, 0.6199, 0.5522, 0.4705, 0.718, 0.2748, 0.8494, 0.6199, 0.6178, 0.6431, 0.5522, 0.4705, 0.1715, 0.6731, 0.2309, 0.8031, 0.07542, 0.94, -0.04339, 0.6799, 0.1715, 0.6731, 0.07542, 0.94, 0.2309, 0.8031, 0.3909, 0.87, 0.3955, 1.074, 0.07542, 0.94, 0.2309, 0.8031, 0.3955, 1.074, 0.3955, 1.074, 0.5509, 0.8031, 0.7155, 0.94, 0.3955, 1.074, 0.3909, 0.87, 0.5509, 0.8031, 0.7155, 0.94, 0.6178, 0.6431, 0.8494, 0.6199, 0.7155, 0.94, 0.5509, 0.8031, 0.6178, 0.6431, 0.7155, 0.94, 0.6178, 0.6431, 0.8494, 0.6199, 0.7155, 0.94, 0.5509, 0.8031, 0.6178, 0.6431, 0.3955, 1.074, 0.5509, 0.8031, 0.7155, 0.94, 0.3955, 1.074, 0.3909, 0.87, 0.5509, 0.8031, 0.2309, 0.8031, 0.3909, 0.87, 0.3955, 1.074, 0.07542, 0.94, 0.2309, 0.8031, 0.3955, 1.074, 0.1715, 0.6731, 0.2309, 0.8031, 0.07542, 0.94, -0.04339, 0.6799, 0.1715, 0.6731, 0.07542, 0.94, 0.8494, 0.6199, 0.5522, 0.4705, 0.718, 0.2748, 0.8494, 0.6199, 0.6178, 0.6431, 0.5522, 0.4705, 0.718, 0.2748, 0.3909, 0.4161, 0.3955, 0.166, 0.718, 0.2748, 0.5522, 0.4705, 0.3909, 0.4161, 0.3909, 0.4161, 0.2309, 0.483, 0.07542, 0.2998, 0.3955, 0.166, 0.3909, 0.4161, 0.07542, 0.2998, 0.2309, 0.483, 0.1715, 0.6731, -0.04339, 0.6799, 0.07542, 0.2998, 0.2309, 0.483, -0.04339, 0.6799, 0.9097, 0.3913, 0.9196, 0.9645, 0.9447, 0.9602, 0.9097, 0.3913, 0.8786, 0.3913, 0.9196, 0.9645, 0.8786, 0.3913, 0.908, 0.9665, 0.9196, 0.9645, 0.8786, 0.3913, 0.8644, 0.3913, 0.908, 0.9665, 0.8866, 0.3913, 0.926, 0.9634, 0.908, 0.9665, 0.8644, 0.3913, 0.8866, 0.3913, 0.908, 0.9665, 0.9146, 0.3913, 0.9486, 0.9595, 0.926, 0.9634, 0.8866, 0.3913, 0.9146, 0.3913, 0.926, 0.9634, 0.9146, 0.3913, 0.9447, 0.9602, 0.9486, 0.9595, 0.9146, 0.3913, 0.9097, 0.3913, 0.9447, 0.9602, 0.881, 0.06609, 0.8786, 0.3913, 0.9097, 0.3913, 0.881, 0.06609, 0.8574, 0.06609, 0.8786, 0.3913, 0.8574, 0.06609, 0.8644, 0.3913, 0.8786, 0.3913, 0.8574, 0.06609, 0.8466, 0.06609, 0.8644, 0.3913, 0.8634, 0.06609, 0.8866, 0.3913, 0.8644, 0.3913, 0.8466, 0.06609, 0.8634, 0.06609, 0.8644, 0.3913, 0.8847, 0.06609, 0.9146, 0.3913, 0.8866, 0.3913, 0.8634, 0.06609, 0.8847, 0.06609, 0.8866, 0.3913, 0.8847, 0.06609, 0.9097, 0.3913, 0.9146, 0.3913, 0.8847, 0.06609, 0.881, 0.06609, 0.9097, 0.3913, 0.8847, 0.06609, 0.9097, 0.3913, 0.9146, 0.3913, 0.8847, 0.06609, 0.881, 0.06609, 0.9097, 0.3913, 0.8847, 0.06609, 0.9146, 0.3913, 0.8866, 0.3913, 0.8634, 0.06609, 0.8847, 0.06609, 0.8866, 0.3913, 0.8634, 0.06609, 0.8866, 0.3913, 0.8644, 0.3913, 0.8466, 0.06609, 0.8634, 0.06609, 0.8644, 0.3913, 0.8574, 0.06609, 0.8644, 0.3913, 0.8786, 0.3913, 0.8574, 0.06609, 0.8466, 0.06609, 0.8644, 0.3913, 0.881, 0.06609, 0.8786, 0.3913, 0.9097, 0.3913, 0.881, 0.06609, 0.8574, 0.06609, 0.8786, 0.3913, 0.9097, 0.3913, 0.9447, 0.9602, 0.9486, 0.9595, 0.9146, 0.3913, 0.9097, 0.3913, 0.9486, 0.9595, 0.9146, 0.3913, 0.9486, 0.9595, 0.926, 0.9634, 0.8866, 0.3913, 0.9146, 0.3913, 0.926, 0.9634, 0.8644, 0.3913, 0.926, 0.9634, 0.908, 0.9665, 0.8644, 0.3913, 0.8866, 0.3913, 0.926, 0.9634, 0.8786, 0.3913, 0.908, 0.9665, 0.9196, 0.9645, 0.8786, 0.3913, 0.8644, 0.3913, 0.908, 0.9665, 0.9097, 0.3913, 0.9196, 0.9645, 0.9447, 0.9602, 0.9097, 0.3913, 0.8786, 0.3913, 0.9196, 0.9645, 0.2309, 0.483, 0.1715, 0.6731, -0.04339, 0.6799, 0.07542, 0.2998, 0.2309, 0.483, -0.04339, 0.6799, 0.3909, 0.4161, 0.2309, 0.483, 0.07542, 0.2998, 0.3955, 0.166, 0.3909, 0.4161, 0.07542, 0.2998, 0.718, 0.2748, 0.3909, 0.4161, 0.3955, 0.166, 0.718, 0.2748, 0.5522, 0.4705, 0.3909, 0.4161, 0.8494, 0.6199, 0.5522, 0.4705, 0.718, 0.2748, 0.8494, 0.6199, 0.6178, 0.6431, 0.5522, 0.4705, 0.1715, 0.6731, 0.2309, 0.8031, 0.07542, 0.94, -0.04339, 0.6799, 0.1715, 0.6731, 0.07542, 0.94, 0.2309, 0.8031, 0.3909, 0.87, 0.3955, 1.074, 0.07542, 0.94, 0.2309, 0.8031, 0.3955, 1.074, 0.3955, 1.074, 0.5509, 0.8031, 0.7155, 0.94, 0.3955, 1.074, 0.3909, 0.87, 0.5509, 0.8031, 0.7155, 0.94, 0.6178, 0.6431, 0.8494, 0.6199, 0.7155, 0.94, 0.5509, 0.8031, 0.6178, 0.6431, 0.5509, 0.8031, 0.3863, 0.6662, 0.6178, 0.6431, 0.3909, 0.87, 0.3863, 0.6662, 0.5509, 0.8031, 0.2309, 0.8031, 0.3863, 0.6662, 0.3909, 0.87, 0.1715, 0.6731, 0.3863, 0.6662, 0.2309, 0.8031, 0.6178, 0.6431, 0.3863, 0.6662, 0.5522, 0.4705, 0.5522, 0.4705, 0.3863, 0.6662, 0.3909, 0.4161, 0.3909, 0.4161, 0.3863, 0.6662, 0.2309, 0.483, 0.2309, 0.483, 0.3863, 0.6662, 0.1715, 0.6731, 0.2309, 0.483, 0.3863, 0.6662, 0.1715, 0.6731, 0.3909, 0.4161, 0.3863, 0.6662, 0.2309, 0.483, 0.5522, 0.4705, 0.3863, 0.6662, 0.3909, 0.4161, 0.6178, 0.6431, 0.3863, 0.6662, 0.5522, 0.4705, 0.1715, 0.6731, 0.3863, 0.6662, 0.2309, 0.8031, 0.2309, 0.8031, 0.3863, 0.6662, 0.3909, 0.87, 0.3909, 0.87, 0.3863, 0.6662, 0.5509, 0.8031, 0.5509, 0.8031, 0.3863, 0.6662, 0.6178, 0.6431, 0.8849, 0.8021, 0.9453, 0.8154, 0.9453, 0.8154, 0.9084, 0.8389, 0.8849, 0.8021, 0.8849, 0.8021, 0.9453, 0.8154, 0.9084, 0.8389, 0.9084, 0.8389, 0.9453, 0.8154, 0.8849, 0.8021, 0.8849, 0.8021, 0.9217, 0.7785, 0.9453, 0.8154, 0.9453, 0.8154, 0.8849, 0.8021, 0.9217, 0.7785, 0.9217, 0.7785, 0.8849, 0.8021, 0.9217, 0.7785, 0.9217, 0.7785, 0.9217, 0.7785, 0.9453, 0.8154, 0.9453, 0.8154, 0.9453, 0.8154, 0.8849, 0.8021, 0.8849, 0.8021, 0.9453, 0.8154, 0.9084, 0.8389, 0.9084, 0.8389, 0.9084, 0.8389, 0.8849, 0.8021, 0.8849, 0.8021, 0.8849, 0.8021, 0.9453, 0.8154, 0.9453, 0.8154, 0.8849, 0.8021, 0.9453, 0.8154, 0.9453, 0.8154, 0.9084, 0.8389, 0.8849, 0.8021, 0.8849, 0.8021, 0.9453, 0.8154, 0.9084, 0.8389, 0.9084, 0.8389, 0.9453, 0.8154, 0.8849, 0.8021, 0.8849, 0.8021, 0.9217, 0.7785, 0.9453, 0.8154, 0.9453, 0.8154, 0.8849, 0.8021, 0.9217, 0.7785, 0.9217, 0.7785, 0.5509, 0.8031, 0.3863, 0.6662, 0.6178, 0.6431, 0.3909, 0.87, 0.3863, 0.6662, 0.5509, 0.8031, 0.2309, 0.8031, 0.3863, 0.6662, 0.3909, 0.87, 0.1715, 0.6731, 0.3863, 0.6662, 0.2309, 0.8031, 0.6178, 0.6431, 0.3863, 0.6662, 0.5522, 0.4705, 0.5522, 0.4705, 0.3863, 0.6662, 0.3909, 0.4161, 0.3909, 0.4161, 0.3863, 0.6662, 0.2309, 0.483, 0.2309, 0.483, 0.3863, 0.6662, 0.1715, 0.6731, 0.8849, 0.8021, 0.9217, 0.7785, 0.9217, 0.7785, 0.9217, 0.7785, 0.9453, 0.8154, 0.9453, 0.8154, 0.9453, 0.8154, 0.8849, 0.8021, 0.8849, 0.8021, 0.9453, 0.8154, 0.9084, 0.8389, 0.9084, 0.8389, 0.9084, 0.8389, 0.8849, 0.8021, 0.8849, 0.8021, 0.8849, 0.8021, 0.9453, 0.8154, 0.9453, 0.8154, 0.8849, 0.8021, 0.9453, 0.8154, 0.9453, 0.8154, 0.9084, 0.8389, 0.8849, 0.8021, 0.8849, 0.8021, 0.9453, 0.8154, 0.9084, 0.8389, 0.9084, 0.8389, 0.9453, 0.8154, 0.8849, 0.8021, 0.8849, 0.8021, 0.9217, 0.7785, 0.9453, 0.8154, 0.9453, 0.8154, 0.8849, 0.8021, 0.9217, 0.7785, 0.9217, 0.7785, 0.2309, 0.483, 0.3863, 0.6662, 0.1715, 0.6731, 0.3909, 0.4161, 0.3863, 0.6662, 0.2309, 0.483, 0.5522, 0.4705, 0.3863, 0.6662, 0.3909, 0.4161, 0.6178, 0.6431, 0.3863, 0.6662, 0.5522, 0.4705, 0.1715, 0.6731, 0.3863, 0.6662, 0.2309, 0.8031, 0.2309, 0.8031, 0.3863, 0.6662, 0.3909, 0.87, 0.3909, 0.87, 0.3863, 0.6662, 0.5509, 0.8031, 0.5509, 0.8031, 0.3863, 0.6662, 0.6178, 0.6431, 0.2309, 0.483, 0.3863, 0.6662, 0.1715, 0.6731, 0.3909, 0.4161, 0.3863, 0.6662, 0.2309, 0.483, 0.5522, 0.4705, 0.3863, 0.6662, 0.3909, 0.4161, 0.6178, 0.6431, 0.3863, 0.6662, 0.5522, 0.4705, 0.1715, 0.6731, 0.3863, 0.6662, 0.2309, 0.8031, 0.2309, 0.8031, 0.3863, 0.6662, 0.3909, 0.87, 0.3909, 0.87, 0.3863, 0.6662, 0.5509, 0.8031, 0.5509, 0.8031, 0.3863, 0.6662, 0.6178, 0.6431, 0.7155, 0.94, 0.5509, 0.8031, 0.6178, 0.6431, 0.7155, 0.94, 0.6178, 0.6431, 0.8494, 0.6199, 0.3955, 1.074, 0.3909, 0.87, 0.5509, 0.8031, 0.3955, 1.074, 0.5509, 0.8031, 0.7155, 0.94, 0.07542, 0.94, 0.2309, 0.8031, 0.3955, 1.074, 0.2309, 0.8031, 0.3909, 0.87, 0.3955, 1.074, -0.04339, 0.6799, 0.1715, 0.6731, 0.07542, 0.94, 0.1715, 0.6731, 0.2309, 0.8031, 0.07542, 0.94, 0.8494, 0.6199, 0.6178, 0.6431, 0.5522, 0.4705, 0.8494, 0.6199, 0.5522, 0.4705, 0.718, 0.2748, 0.718, 0.2748, 0.5522, 0.4705, 0.3909, 0.4161, 0.718, 0.2748, 0.3909, 0.4161, 0.3955, 0.166, 0.3955, 0.166, 0.3909, 0.4161, 0.07542, 0.2998, 0.3909, 0.4161, 0.2309, 0.483, 0.07542, 0.2998, 0.07542, 0.2998, 0.2309, 0.483, -0.04339, 0.6799, 0.2309, 0.483, 0.1715, 0.6731, -0.04339, 0.6799, 0.9097, 0.3913, 0.8786, 0.3913, 0.9196, 0.9645, 0.9097, 0.3913, 0.9196, 0.9645, 0.9447, 0.9602, 0.8786, 0.3913, 0.8644, 0.3913, 0.908, 0.9665, 0.8786, 0.3913, 0.908, 0.9665, 0.9196, 0.9645, 0.8644, 0.3913, 0.8866, 0.3913, 0.926, 0.9634, 0.8644, 0.3913, 0.926, 0.9634, 0.908, 0.9665, 0.8866, 0.3913, 0.9146, 0.3913, 0.926, 0.9634, 0.9146, 0.3913, 0.9486, 0.9595, 0.926, 0.9634, 0.9146, 0.3913, 0.9097, 0.3913, 0.9486, 0.9595, 0.9097, 0.3913, 0.9447, 0.9602, 0.9486, 0.9595, 0.881, 0.06609, 0.8574, 0.06609, 0.8786, 0.3913, 0.881, 0.06609, 0.8786, 0.3913, 0.9097, 0.3913, 0.8574, 0.06609, 0.8466, 0.06609, 0.8644, 0.3913, 0.8574, 0.06609, 0.8644, 0.3913, 0.8786, 0.3913, 0.8466, 0.06609, 0.8634, 0.06609, 0.8644, 0.3913, 0.8634, 0.06609, 0.8866, 0.3913, 0.8644, 0.3913, 0.8634, 0.06609, 0.8847, 0.06609, 0.8866, 0.3913, 0.8847, 0.06609, 0.9146, 0.3913, 0.8866, 0.3913, 0.8847, 0.06609, 0.881, 0.06609, 0.9097, 0.3913, 0.8847, 0.06609, 0.9097, 0.3913, 0.9146, 0.3913, 0.7155, 0.94, 0.5509, 0.8031, 0.6178, 0.6431, 0.7155, 0.94, 0.6178, 0.6431, 0.8494, 0.6199, 0.3955, 1.074, 0.3909, 0.87, 0.5509, 0.8031, 0.3955, 1.074, 0.5509, 0.8031, 0.7155, 0.94, 0.07542, 0.94, 0.2309, 0.8031, 0.3955, 1.074, 0.2309, 0.8031, 0.3909, 0.87, 0.3955, 1.074, -0.04339, 0.6799, 0.1715, 0.6731, 0.07542, 0.94, 0.1715, 0.6731, 0.2309, 0.8031, 0.07542, 0.94, 0.8494, 0.6199, 0.6178, 0.6431, 0.5522, 0.4705, 0.8494, 0.6199, 0.5522, 0.4705, 0.718, 0.2748, 0.718, 0.2748, 0.5522, 0.4705, 0.3909, 0.4161, 0.718, 0.2748, 0.3909, 0.4161, 0.3955, 0.166, 0.3955, 0.166, 0.3909, 0.4161, 0.07542, 0.2998, 0.3909, 0.4161, 0.2309, 0.483, 0.07542, 0.2998, 0.07542, 0.2998, 0.2309, 0.483, -0.04339, 0.6799, 0.2309, 0.483, 0.1715, 0.6731, -0.04339, 0.6799, 0.9097, 0.3913, 0.8786, 0.3913, 0.9447, 0.9602, 0.8786, 0.3913, 0.9196, 0.9645, 0.9447, 0.9602, 0.8786, 0.3913, 0.8644, 0.3913, 0.9196, 0.9645, 0.8644, 0.3913, 0.908, 0.9665, 0.9196, 0.9645, 0.8644, 0.3913, 0.8866, 0.3913, 0.926, 0.9634, 0.8644, 0.3913, 0.926, 0.9634, 0.908, 0.9665, 0.8866, 0.3913, 0.9146, 0.3913, 0.9486, 0.9595, 0.8866, 0.3913, 0.9486, 0.9595, 0.926, 0.9634, 0.9146, 0.3913, 0.9097, 0.3913, 0.9486, 0.9595, 0.9097, 0.3913, 0.9447, 0.9602, 0.9486, 0.9595, 0.881, 0.06609, 0.8574, 0.06609, 0.8786, 0.3913, 0.881, 0.06609, 0.8786, 0.3913, 0.9097, 0.3913, 0.8574, 0.06609, 0.8466, 0.06609, 0.8644, 0.3913, 0.8574, 0.06609, 0.8644, 0.3913, 0.8786, 0.3913, 0.8466, 0.06609, 0.8634, 0.06609, 0.8644, 0.3913, 0.8634, 0.06609, 0.8866, 0.3913, 0.8644, 0.3913, 0.8634, 0.06609, 0.8847, 0.06609, 0.8866, 0.3913, 0.8847, 0.06609, 0.9146, 0.3913, 0.8866, 0.3913, 0.8847, 0.06609, 0.881, 0.06609, 0.9097, 0.3913, 0.8847, 0.06609, 0.9097, 0.3913, 0.9146, 0.3913, 0.8847, 0.06609, 0.9097, 0.3913, 0.9146, 0.3913, 0.8847, 0.06609, 0.881, 0.06609, 0.9097, 0.3913, 0.8847, 0.06609, 0.9146, 0.3913, 0.8866, 0.3913, 0.8634, 0.06609, 0.8847, 0.06609, 0.8866, 0.3913, 0.8634, 0.06609, 0.8866, 0.3913, 0.8644, 0.3913, 0.8466, 0.06609, 0.8634, 0.06609, 0.8644, 0.3913, 0.8574, 0.06609, 0.8644, 0.3913, 0.8786, 0.3913, 0.8574, 0.06609, 0.8466, 0.06609, 0.8644, 0.3913, 0.881, 0.06609, 0.8786, 0.3913, 0.9097, 0.3913, 0.881, 0.06609, 0.8574, 0.06609, 0.8786, 0.3913, 0.9097, 0.3913, 0.9447, 0.9602, 0.9486, 0.9595, 0.9146, 0.3913, 0.9097, 0.3913, 0.9486, 0.9595, 0.8866, 0.3913, 0.9486, 0.9595, 0.926, 0.9634, 0.8866, 0.3913, 0.9146, 0.3913, 0.9486, 0.9595, 0.8644, 0.3913, 0.926, 0.9634, 0.908, 0.9665, 0.8644, 0.3913, 0.8866, 0.3913, 0.926, 0.9634, 0.8644, 0.3913, 0.908, 0.9665, 0.9196, 0.9645, 0.8786, 0.3913, 0.8644, 0.3913, 0.9196, 0.9645, 0.8786, 0.3913, 0.9196, 0.9645, 0.9447, 0.9602, 0.9097, 0.3913, 0.8786, 0.3913, 0.9447, 0.9602, 0.2309, 0.483, 0.1715, 0.6731, -0.04339, 0.6799, 0.07542, 0.2998, 0.2309, 0.483, -0.04339, 0.6799, 0.3909, 0.4161, 0.2309, 0.483, 0.07542, 0.2998, 0.3955, 0.166, 0.3909, 0.4161, 0.07542, 0.2998, 0.718, 0.2748, 0.3909, 0.4161, 0.3955, 0.166, 0.718, 0.2748, 0.5522, 0.4705, 0.3909, 0.4161, 0.8494, 0.6199, 0.5522, 0.4705, 0.718, 0.2748, 0.8494, 0.6199, 0.6178, 0.6431, 0.5522, 0.4705, 0.1715, 0.6731, 0.2309, 0.8031, 0.07542, 0.94, -0.04339, 0.6799, 0.1715, 0.6731, 0.07542, 0.94, 0.2309, 0.8031, 0.3909, 0.87, 0.3955, 1.074, 0.07542, 0.94, 0.2309, 0.8031, 0.3955, 1.074, 0.3955, 1.074, 0.5509, 0.8031, 0.7155, 0.94, 0.3955, 1.074, 0.3909, 0.87, 0.5509, 0.8031, 0.7155, 0.94, 0.6178, 0.6431, 0.8494, 0.6199, 0.7155, 0.94, 0.5509, 0.8031, 0.6178, 0.6431, 0.8847, 0.06609, 0.9097, 0.3913, 0.9146, 0.3913, 0.8847, 0.06609, 0.881, 0.06609, 0.9097, 0.3913, 0.8847, 0.06609, 0.9146, 0.3913, 0.8866, 0.3913, 0.8634, 0.06609, 0.8847, 0.06609, 0.8866, 0.3913, 0.8634, 0.06609, 0.8866, 0.3913, 0.8644, 0.3913, 0.8466, 0.06609, 0.8634, 0.06609, 0.8644, 0.3913, 0.8574, 0.06609, 0.8644, 0.3913, 0.8786, 0.3913, 0.8574, 0.06609, 0.8466, 0.06609, 0.8644, 0.3913, 0.881, 0.06609, 0.8786, 0.3913, 0.9097, 0.3913, 0.881, 0.06609, 0.8574, 0.06609, 0.8786, 0.3913, 0.9097, 0.3913, 0.9447, 0.9602, 0.9486, 0.9595, 0.9146, 0.3913, 0.9097, 0.3913, 0.9486, 0.9595, 0.9146, 0.3913, 0.9486, 0.9595, 0.926, 0.9634, 0.8866, 0.3913, 0.9146, 0.3913, 0.926, 0.9634, 0.8644, 0.3913, 0.926, 0.9634, 0.908, 0.9665, 0.8644, 0.3913, 0.8866, 0.3913, 0.926, 0.9634, 0.8786, 0.3913, 0.908, 0.9665, 0.9196, 0.9645, 0.8786, 0.3913, 0.8644, 0.3913, 0.908, 0.9665, 0.9097, 0.3913, 0.9196, 0.9645, 0.9447, 0.9602, 0.9097, 0.3913, 0.8786, 0.3913, 0.9196, 0.9645, 0.2309, 0.483, 0.1715, 0.6731, -0.04339, 0.6799, 0.07542, 0.2998, 0.2309, 0.483, -0.04339, 0.6799, 0.3909, 0.4161, 0.2309, 0.483, 0.07542, 0.2998, 0.3955, 0.166, 0.3909, 0.4161, 0.07542, 0.2998, 0.718, 0.2748, 0.3909, 0.4161, 0.3955, 0.166, 0.718, 0.2748, 0.5522, 0.4705, 0.3909, 0.4161, 0.8494, 0.6199, 0.5522, 0.4705, 0.718, 0.2748, 0.8494, 0.6199, 0.6178, 0.6431, 0.5522, 0.4705, 0.1715, 0.6731, 0.2309, 0.8031, 0.07542, 0.94, -0.04339, 0.6799, 0.1715, 0.6731, 0.07542, 0.94, 0.2309, 0.8031, 0.3909, 0.87, 0.3955, 1.074, 0.07542, 0.94, 0.2309, 0.8031, 0.3955, 1.074, 0.3955, 1.074, 0.5509, 0.8031, 0.7155, 0.94, 0.3955, 1.074, 0.3909, 0.87, 0.5509, 0.8031, 0.7155, 0.94, 0.6178, 0.6431, 0.8494, 0.6199, 0.7155, 0.94, 0.5509, 0.8031, 0.6178, 0.6431, 0.5509, 0.8031, 0.3863, 0.6662, 0.6178, 0.6431, 0.3909, 0.87, 0.3863, 0.6662, 0.5509, 0.8031, 0.2309, 0.8031, 0.3863, 0.6662, 0.3909, 0.87, 0.1715, 0.6731, 0.3863, 0.6662, 0.2309, 0.8031, 0.6178, 0.6431, 0.3863, 0.6662, 0.5522, 0.4705, 0.5522, 0.4705, 0.3863, 0.6662, 0.3909, 0.4161, 0.3909, 0.4161, 0.3863, 0.6662, 0.2309, 0.483, 0.2309, 0.483, 0.3863, 0.6662, 0.1715, 0.6731, 0.5509, 0.8031, 0.3863, 0.6662, 0.6178, 0.6431, 0.3909, 0.87, 0.3863, 0.6662, 0.5509, 0.8031, 0.2309, 0.8031, 0.3863, 0.6662, 0.3909, 0.87, 0.1715, 0.6731, 0.3863, 0.6662, 0.2309, 0.8031, 0.6178, 0.6431, 0.3863, 0.6662, 0.5522, 0.4705, 0.5522, 0.4705, 0.3863, 0.6662, 0.3909, 0.4161, 0.3909, 0.4161, 0.3863, 0.6662, 0.2309, 0.483, 0.2309, 0.483, 0.3863, 0.6662, 0.1715, 0.6731, 0.8849, 0.8021, 0.9217, 0.7785, 0.9217, 0.7785, 0.9217, 0.7785, 0.9453, 0.8154, 0.9453, 0.8154, 0.9453, 0.8154, 0.8849, 0.8021, 0.8849, 0.8021, 0.9453, 0.8154, 0.9084, 0.8389, 0.9084, 0.8389, 0.9084, 0.8389, 0.8849, 0.8021, 0.8849, 0.8021, 0.8849, 0.8021, 0.9453, 0.8154, 0.9453, 0.8154, 0.8847, 0.06609, 0.9097, 0.3913, 0.9146, 0.3913, 0.8847, 0.06609, 0.881, 0.06609, 0.9097, 0.3913, 0.8847, 0.06609, 0.9146, 0.3913, 0.8866, 0.3913, 0.8634, 0.06609, 0.8847, 0.06609, 0.8866, 0.3913, 0.8634, 0.06609, 0.8866, 0.3913, 0.8644, 0.3913, 0.8466, 0.06609, 0.8634, 0.06609, 0.8644, 0.3913, 0.8574, 0.06609, 0.8644, 0.3913, 0.8786, 0.3913, 0.8574, 0.06609, 0.8466, 0.06609, 0.8644, 0.3913, 0.881, 0.06609, 0.8786, 0.3913, 0.9097, 0.3913, 0.881, 0.06609, 0.8574, 0.06609, 0.8786, 0.3913, 0.9097, 0.3913, 0.9447, 0.9602, 0.9486, 0.9595, 0.9146, 0.3913, 0.9097, 0.3913, 0.9486, 0.9595, 0.8866, 0.3913, 0.9486, 0.9595, 0.926, 0.9634, 0.8866, 0.3913, 0.9146, 0.3913, 0.9486, 0.9595, 0.8644, 0.3913, 0.926, 0.9634, 0.908, 0.9665, 0.8644, 0.3913, 0.8866, 0.3913, 0.926, 0.9634, 0.8644, 0.3913, 0.908, 0.9665, 0.9196, 0.9645, 0.8786, 0.3913, 0.8644, 0.3913, 0.9196, 0.9645, 0.8786, 0.3913, 0.9196, 0.9645, 0.9447, 0.9602, 0.9097, 0.3913, 0.8786, 0.3913, 0.9447, 0.9602, 0.2309, 0.483, 0.1715, 0.6731, -0.04339, 0.6799, 0.07542, 0.2998, 0.2309, 0.483, -0.04339, 0.6799, 0.3909, 0.4161, 0.2309, 0.483, 0.07542, 0.2998, 0.3955, 0.166, 0.3909, 0.4161, 0.07542, 0.2998, 0.718, 0.2748, 0.3909, 0.4161, 0.3955, 0.166, 0.718, 0.2748, 0.5522, 0.4705, 0.3909, 0.4161, 0.8494, 0.6199, 0.5522, 0.4705, 0.718, 0.2748, 0.8494, 0.6199, 0.6178, 0.6431, 0.5522, 0.4705, 0.1715, 0.6731, 0.2309, 0.8031, 0.07542, 0.94, -0.04339, 0.6799, 0.1715, 0.6731, 0.07542, 0.94, 0.2309, 0.8031, 0.3909, 0.87, 0.3955, 1.074, 0.07542, 0.94, 0.2309, 0.8031, 0.3955, 1.074, 0.3955, 1.074, 0.5509, 0.8031, 0.7155, 0.94, 0.3955, 1.074, 0.3909, 0.87, 0.5509, 0.8031, 0.7155, 0.94, 0.6178, 0.6431, 0.8494, 0.6199, 0.7155, 0.94, 0.5509, 0.8031, 0.6178, 0.6431, 0.5509, 0.8031, 0.3863, 0.6662, 0.6178, 0.6431, 0.3909, 0.87, 0.3863, 0.6662, 0.5509, 0.8031, 0.2309, 0.8031, 0.3863, 0.6662, 0.3909, 0.87, 0.1715, 0.6731, 0.3863, 0.6662, 0.2309, 0.8031, 0.6178, 0.6431, 0.3863, 0.6662, 0.5522, 0.4705, 0.5522, 0.4705, 0.3863, 0.6662, 0.3909, 0.4161, 0.3909, 0.4161, 0.3863, 0.6662, 0.2309, 0.483, 0.2309, 0.483, 0.3863, 0.6662, 0.1715, 0.6731])
me_cube.materials.append(mat_material)
me_cube.use_remesh_preserve_volume = False
me_cube.use_remesh_preserve_attributes = False
me_cube.use_mirror_vertex_groups = False
me_cube.update()

# ---- objects
ob_cube = bpy.data.objects.new('Cube', me_cube)
ob_lamp = bpy.data.objects.new('Lamp', light_spot)
ob_camera = bpy.data.objects.new('Camera', cam_camera)

# ---- transforms, parenting, visibility, modifiers, constraints
ob_cube.location = (0.0, 0.0, 0.0)
ob_cube.lock_rotations_4d = False
ob_cube.empty_display_type = 'ARROWS'
ob_cube.color = (0.0, 0.0, 0.0, 1.0)
ob_cube.lineart.crease_threshold = 0.0
ob_lamp.location = (4.076, 1.005, 5.904)
ob_lamp.rotation_euler = (0.6503, 0.05522, 1.866)
ob_lamp.lock_rotations_4d = False
ob_lamp.empty_display_type = 'ARROWS'
ob_lamp.color = (0.0, 0.0, 0.0, 0.0)
ob_lamp.lineart.crease_threshold = 0.0
ob_camera.location = (7.481, -6.508, 5.344)
ob_camera.rotation_euler = (1.109, 0.01082, 0.8149)
ob_camera.lock_rotations_4d = False
ob_camera.empty_display_type = 'ARROWS'
ob_camera.color = (0.0, 0.0, 0.0, 0.0)
ob_camera.display_type = 'WIRE'
ob_camera.lineart.crease_threshold = 0.0

# ---- collection membership
col_collection_1.objects.link(ob_cube)
col_collection_1.objects.link(ob_lamp)
col_collection_1.objects.link(ob_camera)

# ---- scene / render settings (as saved in the file)
scene.camera = ob_camera
scene.frame_start = 1; scene.frame_end = 1; scene.frame_set(1)
scene.render.engine = 'BLENDER_EEVEE_NEXT'
scene.render.image_settings.file_format = 'JPEG'
scene.render.image_settings.color_mode = 'RGB'
scene.render.image_settings.compression = 90
scene.render.resolution_x = 800
scene.render.resolution_y = 600
scene.render.pixel_aspect_x = 100.0
scene.render.pixel_aspect_y = 100.0
scene.render.fps = 25
scene.render.dither_intensity = 0.0
scene.render.use_compositing = False
scene.render.use_sequencer = False
scene.render.bake_margin = 2
scene.render.bake_bias = 0.0
scene.render.use_stamp_time = False
scene.render.use_stamp_date = False
scene.render.use_stamp_frame = False
scene.render.use_stamp_camera = False
scene.render.use_stamp_scene = False
scene.render.use_stamp_filename = False
scene.render.use_stamp_render_time = False
scene.render.stamp_font_size = 0
scene.cycles.use_denoising = False
scene.cycles.samples = 10
scene.cycles.sampling_pattern = 'TABULATED_SOBOL'
scene.cycles.light_sampling_threshold = 0.0
scene.cycles.use_adaptive_sampling = False
scene.cycles.use_light_tree = False
scene.cycles.blur_glossy = 0.0
scene.cycles.volume_bounces = 1
scene.cycles.pixel_filter_type = 'GAUSSIAN'
scene.cycles.sample_clamp_indirect = 0.0
scene.view_settings.view_transform = 'Raw'
bpy.context.view_layer.update()
